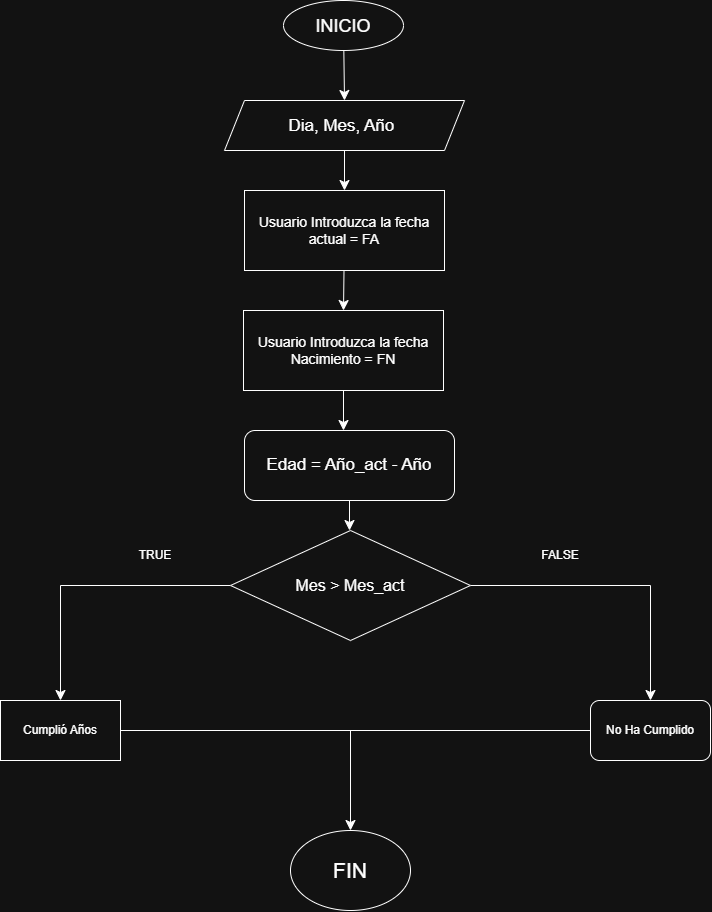

The diagram above was exported from draw.io. Its source (the exported page's mxGraphModel, read from the mxfile embedded in the PNG):
<mxGraphModel dx="1252" dy="828" grid="1" gridSize="10" guides="1" tooltips="1" connect="1" arrows="1" fold="1" page="1" pageScale="1" pageWidth="827" pageHeight="1169" math="0" shadow="0">
  <root>
    <mxCell id="0" />
    <mxCell id="1" parent="0" />
    <mxCell id="mJINEQGS0jGd_dLCwypd-34" edge="1" parent="1" source="mJINEQGS0jGd_dLCwypd-1" style="edgeStyle=none;curved=1;rounded=0;orthogonalLoop=1;jettySize=auto;html=1;entryX=0.5;entryY=0;entryDx=0;entryDy=0;fontSize=12;startSize=8;endSize=8;" target="mJINEQGS0jGd_dLCwypd-4">
      <mxGeometry relative="1" as="geometry" />
    </mxCell>
    <mxCell id="mJINEQGS0jGd_dLCwypd-1" parent="1" style="ellipse;whiteSpace=wrap;html=1;shapeInside=1;" value="&lt;div&gt;&lt;br&gt;&lt;/div&gt;&lt;div&gt;&lt;font style=&quot;font-size: 18px;&quot;&gt;INICIO&lt;/font&gt;&lt;/div&gt;" vertex="1">
      <mxGeometry height="50" width="120" x="343" y="140" as="geometry" />
    </mxCell>
    <mxCell id="8CmNQLI79DYp2JnMJ28h-8" edge="1" parent="1" source="mJINEQGS0jGd_dLCwypd-4" style="edgeStyle=none;curved=1;rounded=0;orthogonalLoop=1;jettySize=auto;html=1;fontSize=12;startSize=8;endSize=8;">
      <mxGeometry relative="1" as="geometry">
        <mxPoint x="404" y="330" as="targetPoint" />
      </mxGeometry>
    </mxCell>
    <mxCell id="mJINEQGS0jGd_dLCwypd-4" parent="1" style="shape=parallelogram;perimeter=parallelogramPerimeter;whiteSpace=wrap;html=1;shapeInside=1;fixedSize=1;" value="&lt;div&gt;&lt;br&gt;&lt;/div&gt;&lt;div&gt;&lt;font style=&quot;font-size: 17px;&quot;&gt;Dia, Mes, Año&amp;nbsp;&lt;/font&gt;&lt;/div&gt;&lt;div&gt;&lt;br&gt;&lt;/div&gt;" vertex="1">
      <mxGeometry height="50" width="240" x="284" y="240" as="geometry" />
    </mxCell>
    <mxCell id="mJINEQGS0jGd_dLCwypd-32" edge="1" parent="1" source="mJINEQGS0jGd_dLCwypd-11" style="edgeStyle=none;curved=1;rounded=0;orthogonalLoop=1;jettySize=auto;html=1;entryX=0.5;entryY=0;entryDx=0;entryDy=0;fontSize=12;startSize=8;endSize=8;">
      <mxGeometry relative="1" as="geometry">
        <mxPoint x="403" y="450" as="targetPoint" />
      </mxGeometry>
    </mxCell>
    <mxCell id="mJINEQGS0jGd_dLCwypd-11" parent="1" style="rounded=0;whiteSpace=wrap;html=1;" value="&lt;font style=&quot;font-size: 14px;&quot;&gt;Usuario Introduzca la fecha actual = FA&lt;/font&gt;" vertex="1">
      <mxGeometry height="80" width="200" x="304" y="330" as="geometry" />
    </mxCell>
    <mxCell id="8CmNQLI79DYp2JnMJ28h-4" edge="1" parent="1" source="8CmNQLI79DYp2JnMJ28h-2" style="edgeStyle=none;curved=1;rounded=0;orthogonalLoop=1;jettySize=auto;html=1;fontSize=12;startSize=8;endSize=8;">
      <mxGeometry relative="1" as="geometry">
        <mxPoint x="403" y="570" as="targetPoint" />
      </mxGeometry>
    </mxCell>
    <mxCell id="8CmNQLI79DYp2JnMJ28h-2" parent="1" style="rounded=0;whiteSpace=wrap;html=1;" value="&lt;font style=&quot;font-size: 14px;&quot;&gt;Usuario Introduzca la fecha Nacimiento = FN&lt;/font&gt;" vertex="1">
      <mxGeometry height="80" width="200" x="303" y="450" as="geometry" />
    </mxCell>
    <mxCell id="8CmNQLI79DYp2JnMJ28h-11" edge="1" parent="1" source="8CmNQLI79DYp2JnMJ28h-7" style="edgeStyle=none;curved=1;rounded=0;orthogonalLoop=1;jettySize=auto;html=1;fontSize=12;startSize=8;endSize=8;">
      <mxGeometry relative="1" as="geometry">
        <mxPoint x="409" y="670" as="targetPoint" />
      </mxGeometry>
    </mxCell>
    <mxCell id="8CmNQLI79DYp2JnMJ28h-7" parent="1" style="rounded=1;whiteSpace=wrap;html=1;" value="&lt;font style=&quot;font-size: 17px;&quot;&gt;Edad = Año_act - Año&lt;/font&gt;" vertex="1">
      <mxGeometry height="70" width="210" x="304" y="570" as="geometry" />
    </mxCell>
    <mxCell id="8CmNQLI79DYp2JnMJ28h-28" edge="1" parent="1" source="8CmNQLI79DYp2JnMJ28h-9" style="edgeStyle=orthogonalEdgeStyle;rounded=0;orthogonalLoop=1;jettySize=auto;html=1;fontSize=12;startSize=8;endSize=8;entryX=0.5;entryY=0;entryDx=0;entryDy=0;" target="8CmNQLI79DYp2JnMJ28h-20">
      <mxGeometry relative="1" as="geometry">
        <mxPoint x="410" y="830" as="targetPoint" />
      </mxGeometry>
    </mxCell>
    <mxCell id="8CmNQLI79DYp2JnMJ28h-29" edge="1" parent="1" source="8CmNQLI79DYp2JnMJ28h-9" style="edgeStyle=orthogonalEdgeStyle;rounded=0;orthogonalLoop=1;jettySize=auto;html=1;fontSize=12;startSize=8;endSize=8;">
      <mxGeometry relative="1" as="geometry">
        <mxPoint x="710" y="840" as="targetPoint" />
      </mxGeometry>
    </mxCell>
    <mxCell id="8CmNQLI79DYp2JnMJ28h-9" parent="1" style="rhombus;whiteSpace=wrap;html=1;shapeInside=1;" value="&lt;div&gt;&lt;br&gt;&lt;/div&gt;&lt;div&gt;&lt;br&gt;&lt;/div&gt;&lt;div&gt;&lt;font style=&quot;font-size: 16px;&quot;&gt;Mes &amp;gt; Mes_act&lt;/font&gt;&lt;/div&gt;" vertex="1">
      <mxGeometry height="110" width="240" x="290" y="670" as="geometry" />
    </mxCell>
    <mxCell id="8CmNQLI79DYp2JnMJ28h-33" edge="1" parent="1" source="8CmNQLI79DYp2JnMJ28h-20" style="edgeStyle=orthogonalEdgeStyle;rounded=0;orthogonalLoop=1;jettySize=auto;html=1;fontSize=12;startSize=8;endSize=8;entryX=0.5;entryY=0;entryDx=0;entryDy=0;" target="8CmNQLI79DYp2JnMJ28h-32">
      <mxGeometry relative="1" as="geometry">
        <mxPoint x="120" y="960" as="targetPoint" />
      </mxGeometry>
    </mxCell>
    <mxCell id="8CmNQLI79DYp2JnMJ28h-20" parent="1" style="rounded=0;whiteSpace=wrap;html=1;" value="Cumplió Años" vertex="1">
      <mxGeometry height="60" width="120" x="60" y="840" as="geometry" />
    </mxCell>
    <mxCell id="8CmNQLI79DYp2JnMJ28h-34" edge="1" parent="1" source="8CmNQLI79DYp2JnMJ28h-22" style="edgeStyle=none;curved=1;rounded=0;orthogonalLoop=1;jettySize=auto;html=1;fontSize=12;startSize=8;endSize=8;endArrow=none;endFill=0;">
      <mxGeometry relative="1" as="geometry">
        <mxPoint x="400" y="870" as="targetPoint" />
      </mxGeometry>
    </mxCell>
    <mxCell id="8CmNQLI79DYp2JnMJ28h-22" parent="1" style="rounded=1;whiteSpace=wrap;html=1;" value="No Ha Cumplido" vertex="1">
      <mxGeometry height="60" width="120" x="650" y="840" as="geometry" />
    </mxCell>
    <mxCell id="8CmNQLI79DYp2JnMJ28h-30" parent="1" style="text;html=1;whiteSpace=wrap;strokeColor=none;fillColor=none;align=center;verticalAlign=middle;rounded=0;" value="TRUE" vertex="1">
      <mxGeometry height="30" width="70" x="180" y="680" as="geometry" />
    </mxCell>
    <mxCell id="8CmNQLI79DYp2JnMJ28h-31" parent="1" style="text;html=1;whiteSpace=wrap;strokeColor=none;fillColor=none;align=center;verticalAlign=middle;rounded=0;" value="FALSE" vertex="1">
      <mxGeometry height="30" width="60" x="590" y="680" as="geometry" />
    </mxCell>
    <mxCell id="8CmNQLI79DYp2JnMJ28h-32" parent="1" style="ellipse;whiteSpace=wrap;html=1;shapeInside=1;" value="&lt;div&gt;&lt;br&gt;&lt;/div&gt;&lt;div&gt;&lt;span style=&quot;font-size: 21px; background-color: transparent; color: light-dark(rgb(0, 0, 0), rgb(255, 255, 255));&quot;&gt;FIN&lt;/span&gt;&lt;/div&gt;" vertex="1">
      <mxGeometry height="80" width="120" x="350" y="970" as="geometry" />
    </mxCell>
  </root>
</mxGraphModel>